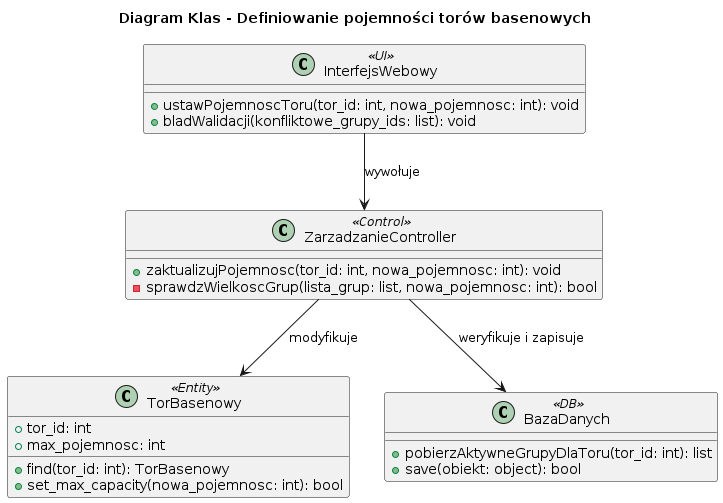

The diagram above was rendered by PlantUML. Its source (embedded in the PNG):
@startuml
title Diagram Klas - Definiowanie pojemności torów basenowych

class InterfejsWebowy <<UI>> {
    + ustawPojemnoscToru(tor_id: int, nowa_pojemnosc: int): void
    + bladWalidacji(konfliktowe_grupy_ids: list): void
}

class ZarzadzanieController <<Control>> {
    + zaktualizujPojemnosc(tor_id: int, nowa_pojemnosc: int): void
    - sprawdzWielkoscGrup(lista_grup: list, nowa_pojemnosc: int): bool
}

class TorBasenowy <<Entity>> {
    + tor_id: int
    + max_pojemnosc: int
    + find(tor_id: int): TorBasenowy
    + set_max_capacity(nowa_pojemnosc: int): bool
}

class BazaDanych <<DB>> {
    + pobierzAktywneGrupyDlaToru(tor_id: int): list
    + save(obiekt: object): bool
}

InterfejsWebowy --> ZarzadzanieController : wywołuje
ZarzadzanieController --> TorBasenowy : modyfikuje
ZarzadzanieController --> BazaDanych : weryfikuje i zapisuje
@enduml